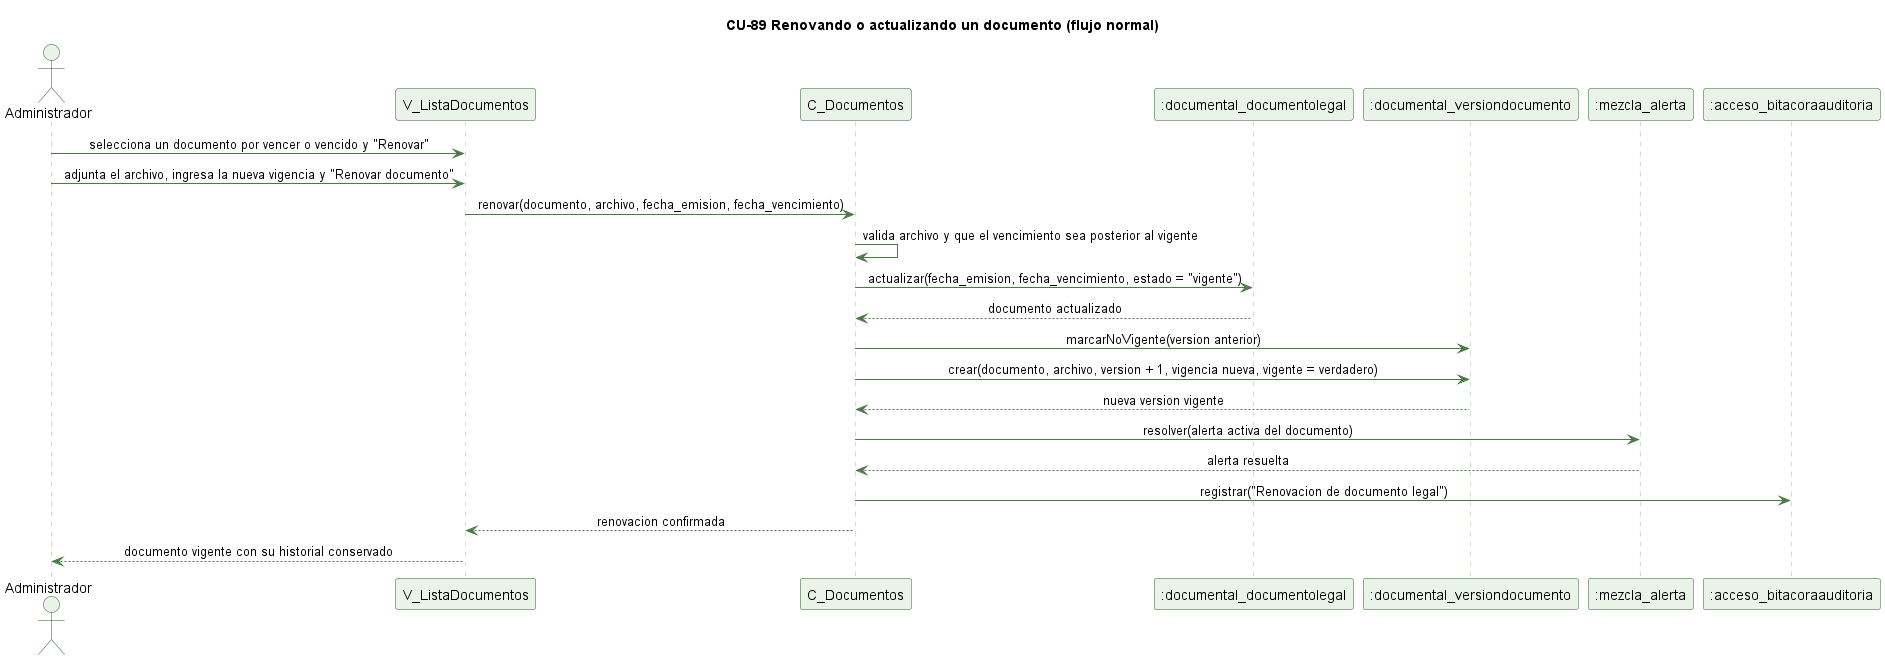

The diagram above was rendered by PlantUML. Its source (embedded in the PNG):
@startuml cu89-renovar-documento-normal
' CU-89 Renovando o actualizando un documento - flujo normal
skinparam backgroundColor #FFFFFF
skinparam shadowing false
skinparam defaultFontName Helvetica
skinparam sequenceMessageAlign center
skinparam ParticipantBackgroundColor #EAF3E7
skinparam ParticipantBorderColor #2E5E2A
skinparam ActorBackgroundColor #EAF3E7
skinparam ActorBorderColor #2E5E2A
skinparam sequenceLifeLineBorderColor #9CC49A
skinparam ArrowColor #4B7A46

title CU-89 Renovando o actualizando un documento (flujo normal)

actor Administrador
participant "V_ListaDocumentos" as V
participant "C_Documentos" as C
participant ":documental_documentolegal" as DL
participant ":documental_versiondocumento" as VD
participant ":mezcla_alerta" as AL
participant ":acceso_bitacoraauditoria" as BA

Administrador -> V : selecciona un documento por vencer o vencido y "Renovar"
Administrador -> V : adjunta el archivo, ingresa la nueva vigencia y "Renovar documento"
V -> C : renovar(documento, archivo, fecha_emision, fecha_vencimiento)
C -> C : valida archivo y que el vencimiento sea posterior al vigente
C -> DL : actualizar(fecha_emision, fecha_vencimiento, estado = "vigente")
DL --> C : documento actualizado
C -> VD : marcarNoVigente(version anterior)
C -> VD : crear(documento, archivo, version + 1, vigencia nueva, vigente = verdadero)
VD --> C : nueva version vigente
C -> AL : resolver(alerta activa del documento)
AL --> C : alerta resuelta
C -> BA : registrar("Renovacion de documento legal")
C --> V : renovacion confirmada
V --> Administrador : documento vigente con su historial conservado

@enduml